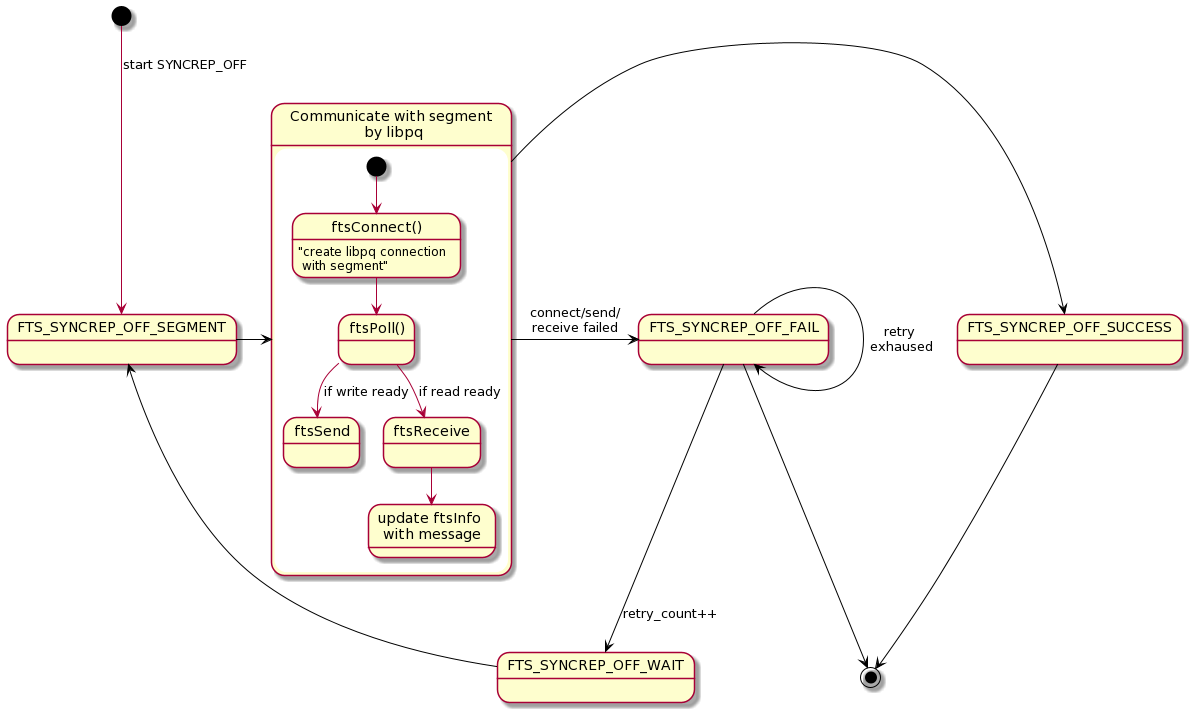

The diagram above was rendered by PlantUML. Its source (embedded in the PNG):
@startuml
[*] --> FTS_SYNCREP_OFF_SEGMENT : start SYNCREP_OFF
FTS_SYNCREP_OFF_SEGMENT -right[#black]-> StateSocket
StateSocket -[#black]> FTS_SYNCREP_OFF_FAIL : connect/send/\nreceive failed
StateSocket -[#black]> FTS_SYNCREP_OFF_SUCCESS
FTS_SYNCREP_OFF_SUCCESS -[#black]-> [*]
FTS_SYNCREP_OFF_FAIL -[#black]-> FTS_SYNCREP_OFF_WAIT : retry_count++
FTS_SYNCREP_OFF_WAIT -[#black]-> FTS_SYNCREP_OFF_SEGMENT
FTS_SYNCREP_OFF_FAIL -[#black]> FTS_SYNCREP_OFF_FAIL : retry \nexhaused
FTS_SYNCREP_OFF_FAIL -[#black]-> [*]

state "Communicate with segment\n by libpq" as StateSocket {
  state "ftsConnect()" as long1
  long1 : "create libpq connection\n with segment"
  [*] --> long1
  state "ftsPoll()" as poll
  state "update ftsInfo \nwith message" as update
  long1 -down-> poll
  poll --> ftsSend : if write ready
  poll --> ftsReceive : if read ready
  ftsReceive -down-> update
}
@enduml